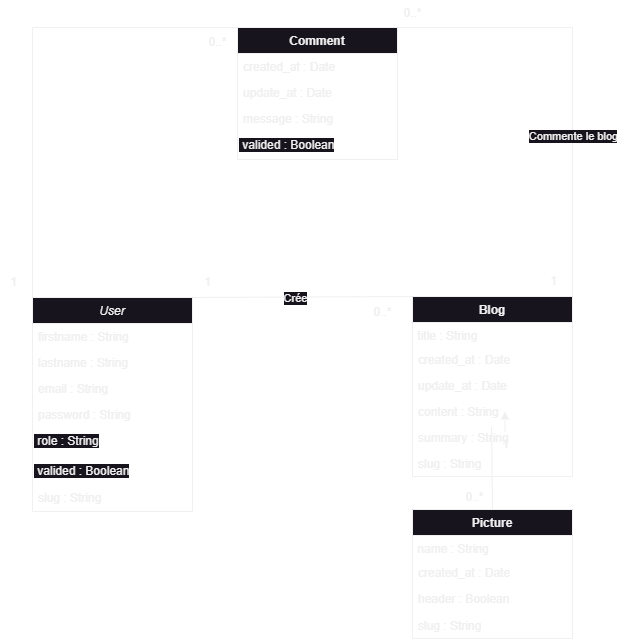

The diagram above was exported from draw.io. Its source (the exported page's mxGraphModel, read from the mxfile embedded in the PNG):
<mxGraphModel dx="1434" dy="1284" grid="0" gridSize="10" guides="1" tooltips="1" connect="1" arrows="1" fold="1" page="0" pageScale="1" pageWidth="1169" pageHeight="827" background="#000000" math="0" shadow="0">
  <root>
    <mxCell id="WIyWlLk6GJQsqaUBKTNV-0" />
    <mxCell id="WIyWlLk6GJQsqaUBKTNV-1" parent="WIyWlLk6GJQsqaUBKTNV-0" />
    <mxCell id="zkfFHV4jXpPFQw0GAbJ--0" value="User" style="swimlane;fontStyle=2;align=center;verticalAlign=top;childLayout=stackLayout;horizontal=1;startSize=26;horizontalStack=0;resizeParent=1;resizeLast=0;collapsible=1;marginBottom=0;rounded=0;shadow=0;strokeWidth=1;" parent="WIyWlLk6GJQsqaUBKTNV-1" vertex="1">
      <mxGeometry x="300" y="120" width="160" height="214" as="geometry">
        <mxRectangle x="230" y="140" width="160" height="26" as="alternateBounds" />
      </mxGeometry>
    </mxCell>
    <mxCell id="zkfFHV4jXpPFQw0GAbJ--1" value="firstname : String" style="text;align=left;verticalAlign=top;spacingLeft=4;spacingRight=4;overflow=hidden;rotatable=0;points=[[0,0.5],[1,0.5]];portConstraint=eastwest;" parent="zkfFHV4jXpPFQw0GAbJ--0" vertex="1">
      <mxGeometry y="26" width="160" height="26" as="geometry" />
    </mxCell>
    <mxCell id="bkPzgLtCJeiSS74w81wr-15" value="lastname : String" style="text;align=left;verticalAlign=top;spacingLeft=4;spacingRight=4;overflow=hidden;rotatable=0;points=[[0,0.5],[1,0.5]];portConstraint=eastwest;" parent="zkfFHV4jXpPFQw0GAbJ--0" vertex="1">
      <mxGeometry y="52" width="160" height="26" as="geometry" />
    </mxCell>
    <mxCell id="bkPzgLtCJeiSS74w81wr-99" value="email : String" style="text;align=left;verticalAlign=top;spacingLeft=4;spacingRight=4;overflow=hidden;rotatable=0;points=[[0,0.5],[1,0.5]];portConstraint=eastwest;rounded=0;shadow=0;html=0;" parent="zkfFHV4jXpPFQw0GAbJ--0" vertex="1">
      <mxGeometry y="78" width="160" height="26" as="geometry" />
    </mxCell>
    <mxCell id="zkfFHV4jXpPFQw0GAbJ--3" value="password : String" style="text;align=left;verticalAlign=top;spacingLeft=4;spacingRight=4;overflow=hidden;rotatable=0;points=[[0,0.5],[1,0.5]];portConstraint=eastwest;rounded=0;shadow=0;html=0;" parent="zkfFHV4jXpPFQw0GAbJ--0" vertex="1">
      <mxGeometry y="104" width="160" height="26" as="geometry" />
    </mxCell>
    <mxCell id="-p5h7MIIlptdRkCj-V7h-0" value="&lt;span style=&quot;color: rgb(240, 240, 240); font-family: Helvetica; font-size: 12px; font-style: normal; font-variant-ligatures: normal; font-variant-caps: normal; font-weight: 400; letter-spacing: normal; orphans: 2; text-align: left; text-indent: 0px; text-transform: none; widows: 2; word-spacing: 0px; -webkit-text-stroke-width: 0px; background-color: rgb(24, 20, 29); text-decoration-thickness: initial; text-decoration-style: initial; text-decoration-color: initial; float: none; display: inline !important;&quot;&gt;&amp;nbsp;role : String&lt;/span&gt;" style="text;whiteSpace=wrap;html=1;" parent="zkfFHV4jXpPFQw0GAbJ--0" vertex="1">
      <mxGeometry y="130" width="160" height="30" as="geometry" />
    </mxCell>
    <mxCell id="-p5h7MIIlptdRkCj-V7h-3" value="&lt;span style=&quot;color: rgb(240, 240, 240); font-family: Helvetica; font-size: 12px; font-style: normal; font-variant-ligatures: normal; font-variant-caps: normal; font-weight: 400; letter-spacing: normal; orphans: 2; text-align: left; text-indent: 0px; text-transform: none; widows: 2; word-spacing: 0px; -webkit-text-stroke-width: 0px; background-color: rgb(24, 20, 29); text-decoration-thickness: initial; text-decoration-style: initial; text-decoration-color: initial; float: none; display: inline !important;&quot;&gt;&amp;nbsp;valided : Boolean&lt;/span&gt;" style="text;whiteSpace=wrap;html=1;" parent="zkfFHV4jXpPFQw0GAbJ--0" vertex="1">
      <mxGeometry y="160" width="160" height="27" as="geometry" />
    </mxCell>
    <mxCell id="SOePhyT5u0JHOsDVzUvf-0" value="slug : String" style="text;align=left;verticalAlign=top;spacingLeft=4;spacingRight=4;overflow=hidden;rotatable=0;points=[[0,0.5],[1,0.5]];portConstraint=eastwest;rounded=0;shadow=0;html=0;" parent="zkfFHV4jXpPFQw0GAbJ--0" vertex="1">
      <mxGeometry y="187" width="160" height="26" as="geometry" />
    </mxCell>
    <mxCell id="bkPzgLtCJeiSS74w81wr-18" value="Comment" style="swimlane;fontStyle=1;align=center;verticalAlign=top;childLayout=stackLayout;horizontal=1;startSize=26;horizontalStack=0;resizeParent=1;resizeParentMax=0;resizeLast=0;collapsible=1;marginBottom=0;whiteSpace=wrap;html=1;" parent="WIyWlLk6GJQsqaUBKTNV-1" vertex="1">
      <mxGeometry x="505" y="-150" width="160" height="132" as="geometry" />
    </mxCell>
    <mxCell id="bkPzgLtCJeiSS74w81wr-19" value="created_at : Date" style="text;strokeColor=none;fillColor=none;align=left;verticalAlign=top;spacingLeft=4;spacingRight=4;overflow=hidden;rotatable=0;points=[[0,0.5],[1,0.5]];portConstraint=eastwest;whiteSpace=wrap;html=1;" parent="bkPzgLtCJeiSS74w81wr-18" vertex="1">
      <mxGeometry y="26" width="160" height="26" as="geometry" />
    </mxCell>
    <mxCell id="bkPzgLtCJeiSS74w81wr-22" value="update_at : Date" style="text;strokeColor=none;fillColor=none;align=left;verticalAlign=top;spacingLeft=4;spacingRight=4;overflow=hidden;rotatable=0;points=[[0,0.5],[1,0.5]];portConstraint=eastwest;whiteSpace=wrap;html=1;" parent="bkPzgLtCJeiSS74w81wr-18" vertex="1">
      <mxGeometry y="52" width="160" height="26" as="geometry" />
    </mxCell>
    <mxCell id="bkPzgLtCJeiSS74w81wr-23" value="message : String" style="text;strokeColor=none;fillColor=none;align=left;verticalAlign=top;spacingLeft=4;spacingRight=4;overflow=hidden;rotatable=0;points=[[0,0.5],[1,0.5]];portConstraint=eastwest;whiteSpace=wrap;html=1;" parent="bkPzgLtCJeiSS74w81wr-18" vertex="1">
      <mxGeometry y="78" width="160" height="26" as="geometry" />
    </mxCell>
    <mxCell id="-p5h7MIIlptdRkCj-V7h-5" value="&lt;span style=&quot;color: rgb(240, 240, 240); font-family: Helvetica; font-size: 12px; font-style: normal; font-variant-ligatures: normal; font-variant-caps: normal; font-weight: 400; letter-spacing: normal; orphans: 2; text-align: left; text-indent: 0px; text-transform: none; widows: 2; word-spacing: 0px; -webkit-text-stroke-width: 0px; background-color: rgb(24, 20, 29); text-decoration-thickness: initial; text-decoration-style: initial; text-decoration-color: initial; float: none; display: inline !important;&quot;&gt;&amp;nbsp;valided : Boolean&lt;/span&gt;" style="text;whiteSpace=wrap;html=1;" parent="bkPzgLtCJeiSS74w81wr-18" vertex="1">
      <mxGeometry y="104" width="160" height="28" as="geometry" />
    </mxCell>
    <mxCell id="bkPzgLtCJeiSS74w81wr-20" value="" style="line;strokeWidth=1;fillColor=none;align=left;verticalAlign=middle;spacingTop=-1;spacingLeft=3;spacingRight=3;rotatable=0;labelPosition=right;points=[];portConstraint=eastwest;strokeColor=inherit;" parent="bkPzgLtCJeiSS74w81wr-18" vertex="1">
      <mxGeometry y="132" width="160" as="geometry" />
    </mxCell>
    <mxCell id="bkPzgLtCJeiSS74w81wr-26" value="" style="endArrow=none;html=1;rounded=0;exitX=0;exitY=0;exitDx=0;exitDy=0;entryX=0;entryY=0;entryDx=0;entryDy=0;edgeStyle=orthogonalEdgeStyle;" parent="WIyWlLk6GJQsqaUBKTNV-1" source="zkfFHV4jXpPFQw0GAbJ--0" target="bkPzgLtCJeiSS74w81wr-18" edge="1">
      <mxGeometry width="50" height="50" relative="1" as="geometry">
        <mxPoint x="80" y="20.999999999999773" as="sourcePoint" />
        <mxPoint x="220" y="160" as="targetPoint" />
        <Array as="points">
          <mxPoint x="300" y="-150" />
        </Array>
      </mxGeometry>
    </mxCell>
    <mxCell id="bkPzgLtCJeiSS74w81wr-27" value="0..*" style="text;html=1;align=center;verticalAlign=middle;resizable=0;points=[];autosize=1;strokeColor=none;fillColor=none;" parent="WIyWlLk6GJQsqaUBKTNV-1" vertex="1">
      <mxGeometry x="467" y="-148" width="36" height="26" as="geometry" />
    </mxCell>
    <mxCell id="bkPzgLtCJeiSS74w81wr-28" value="1" style="text;html=1;align=center;verticalAlign=middle;resizable=0;points=[];autosize=1;strokeColor=none;fillColor=none;" parent="WIyWlLk6GJQsqaUBKTNV-1" vertex="1">
      <mxGeometry x="268" y="92" width="25" height="26" as="geometry" />
    </mxCell>
    <mxCell id="bkPzgLtCJeiSS74w81wr-29" value="Blog" style="swimlane;fontStyle=1;align=center;verticalAlign=top;childLayout=stackLayout;horizontal=1;startSize=26;horizontalStack=0;resizeParent=1;resizeParentMax=0;resizeLast=0;collapsible=1;marginBottom=0;whiteSpace=wrap;html=1;" parent="WIyWlLk6GJQsqaUBKTNV-1" vertex="1">
      <mxGeometry x="680" y="119" width="160" height="180" as="geometry" />
    </mxCell>
    <mxCell id="Jt9M1HRAFcpUpbB436OI-1" value="&amp;nbsp;title : String" style="text;whiteSpace=wrap;html=1;" parent="bkPzgLtCJeiSS74w81wr-29" vertex="1">
      <mxGeometry y="26" width="160" height="24" as="geometry" />
    </mxCell>
    <mxCell id="bkPzgLtCJeiSS74w81wr-32" value="created_at : Date" style="text;strokeColor=none;fillColor=none;align=left;verticalAlign=top;spacingLeft=4;spacingRight=4;overflow=hidden;rotatable=0;points=[[0,0.5],[1,0.5]];portConstraint=eastwest;whiteSpace=wrap;html=1;" parent="bkPzgLtCJeiSS74w81wr-29" vertex="1">
      <mxGeometry y="50" width="160" height="26" as="geometry" />
    </mxCell>
    <mxCell id="-p5h7MIIlptdRkCj-V7h-4" value="update_at : Date" style="text;strokeColor=none;fillColor=none;align=left;verticalAlign=top;spacingLeft=4;spacingRight=4;overflow=hidden;rotatable=0;points=[[0,0.5],[1,0.5]];portConstraint=eastwest;whiteSpace=wrap;html=1;" parent="bkPzgLtCJeiSS74w81wr-29" vertex="1">
      <mxGeometry y="76" width="160" height="26" as="geometry" />
    </mxCell>
    <mxCell id="fCUMVDo-7efx83glGgMI-3" value="content : String" style="text;strokeColor=none;fillColor=none;align=left;verticalAlign=top;spacingLeft=4;spacingRight=4;overflow=hidden;rotatable=0;points=[[0,0.5],[1,0.5]];portConstraint=eastwest;whiteSpace=wrap;html=1;" parent="bkPzgLtCJeiSS74w81wr-29" vertex="1">
      <mxGeometry y="102" width="160" height="26" as="geometry" />
    </mxCell>
    <mxCell id="SOePhyT5u0JHOsDVzUvf-4" value="summary : String" style="text;strokeColor=none;fillColor=none;align=left;verticalAlign=top;spacingLeft=4;spacingRight=4;overflow=hidden;rotatable=0;points=[[0,0.5],[1,0.5]];portConstraint=eastwest;whiteSpace=wrap;html=1;" parent="bkPzgLtCJeiSS74w81wr-29" vertex="1">
      <mxGeometry y="128" width="160" height="26" as="geometry" />
    </mxCell>
    <mxCell id="SOePhyT5u0JHOsDVzUvf-1" value="slug : String" style="text;align=left;verticalAlign=top;spacingLeft=4;spacingRight=4;overflow=hidden;rotatable=0;points=[[0,0.5],[1,0.5]];portConstraint=eastwest;rounded=0;shadow=0;html=0;" parent="bkPzgLtCJeiSS74w81wr-29" vertex="1">
      <mxGeometry y="154" width="160" height="26" as="geometry" />
    </mxCell>
    <mxCell id="bkPzgLtCJeiSS74w81wr-74" value="" style="endArrow=none;html=1;rounded=0;exitX=1;exitY=0;exitDx=0;exitDy=0;entryX=0;entryY=0;entryDx=0;entryDy=0;" parent="WIyWlLk6GJQsqaUBKTNV-1" source="zkfFHV4jXpPFQw0GAbJ--0" target="bkPzgLtCJeiSS74w81wr-29" edge="1">
      <mxGeometry width="50" height="50" relative="1" as="geometry">
        <mxPoint x="670" y="460" as="sourcePoint" />
        <mxPoint x="720" y="410" as="targetPoint" />
        <Array as="points" />
      </mxGeometry>
    </mxCell>
    <mxCell id="fCUMVDo-7efx83glGgMI-18" value="Crée" style="edgeLabel;html=1;align=center;verticalAlign=middle;resizable=0;points=[];" parent="bkPzgLtCJeiSS74w81wr-74" vertex="1" connectable="0">
      <mxGeometry x="-0.0693" y="-1" relative="1" as="geometry">
        <mxPoint as="offset" />
      </mxGeometry>
    </mxCell>
    <mxCell id="bkPzgLtCJeiSS74w81wr-75" value="1&lt;br&gt;" style="text;html=1;align=center;verticalAlign=middle;resizable=0;points=[];autosize=1;strokeColor=none;fillColor=none;" parent="WIyWlLk6GJQsqaUBKTNV-1" vertex="1">
      <mxGeometry x="460" y="90" width="30" height="30" as="geometry" />
    </mxCell>
    <mxCell id="bkPzgLtCJeiSS74w81wr-76" value="0..*" style="text;html=1;align=center;verticalAlign=middle;resizable=0;points=[];autosize=1;strokeColor=none;fillColor=none;" parent="WIyWlLk6GJQsqaUBKTNV-1" vertex="1">
      <mxGeometry x="630" y="120" width="40" height="30" as="geometry" />
    </mxCell>
    <mxCell id="fCUMVDo-7efx83glGgMI-13" value="" style="endArrow=none;html=1;rounded=0;exitX=1;exitY=0;exitDx=0;exitDy=0;entryX=1;entryY=0;entryDx=0;entryDy=0;edgeStyle=orthogonalEdgeStyle;" parent="WIyWlLk6GJQsqaUBKTNV-1" source="bkPzgLtCJeiSS74w81wr-18" target="bkPzgLtCJeiSS74w81wr-29" edge="1">
      <mxGeometry width="50" height="50" relative="1" as="geometry">
        <mxPoint x="870" y="-140" as="sourcePoint" />
        <mxPoint x="920" y="-190" as="targetPoint" />
        <Array as="points">
          <mxPoint x="840" y="-150" />
        </Array>
      </mxGeometry>
    </mxCell>
    <mxCell id="fCUMVDo-7efx83glGgMI-16" value="Commente le blog" style="edgeLabel;html=1;align=center;verticalAlign=middle;resizable=0;points=[];" parent="fCUMVDo-7efx83glGgMI-13" vertex="1" connectable="0">
      <mxGeometry x="0.2764" relative="1" as="geometry">
        <mxPoint as="offset" />
      </mxGeometry>
    </mxCell>
    <mxCell id="fCUMVDo-7efx83glGgMI-14" value="1" style="text;html=1;align=center;verticalAlign=middle;resizable=0;points=[];autosize=1;strokeColor=none;fillColor=none;" parent="WIyWlLk6GJQsqaUBKTNV-1" vertex="1">
      <mxGeometry x="808" y="91" width="25" height="26" as="geometry" />
    </mxCell>
    <mxCell id="fCUMVDo-7efx83glGgMI-15" value="0..*" style="text;html=1;align=center;verticalAlign=middle;resizable=0;points=[];autosize=1;strokeColor=none;fillColor=none;" parent="WIyWlLk6GJQsqaUBKTNV-1" vertex="1">
      <mxGeometry x="662" y="-177" width="36" height="26" as="geometry" />
    </mxCell>
    <mxCell id="-p5h7MIIlptdRkCj-V7h-6" value="Picture" style="swimlane;fontStyle=1;align=center;verticalAlign=top;childLayout=stackLayout;horizontal=1;startSize=26;horizontalStack=0;resizeParent=1;resizeParentMax=0;resizeLast=0;collapsible=1;marginBottom=0;whiteSpace=wrap;html=1;" parent="WIyWlLk6GJQsqaUBKTNV-1" vertex="1">
      <mxGeometry x="680" y="332" width="160" height="129" as="geometry" />
    </mxCell>
    <mxCell id="-p5h7MIIlptdRkCj-V7h-7" value="&amp;nbsp;name : String" style="text;whiteSpace=wrap;html=1;" parent="-p5h7MIIlptdRkCj-V7h-6" vertex="1">
      <mxGeometry y="26" width="160" height="24" as="geometry" />
    </mxCell>
    <mxCell id="-p5h7MIIlptdRkCj-V7h-8" value="created_at : Date" style="text;strokeColor=none;fillColor=none;align=left;verticalAlign=top;spacingLeft=4;spacingRight=4;overflow=hidden;rotatable=0;points=[[0,0.5],[1,0.5]];portConstraint=eastwest;whiteSpace=wrap;html=1;" parent="-p5h7MIIlptdRkCj-V7h-6" vertex="1">
      <mxGeometry y="50" width="160" height="26" as="geometry" />
    </mxCell>
    <mxCell id="-p5h7MIIlptdRkCj-V7h-10" value="header : Boolean" style="text;strokeColor=none;fillColor=none;align=left;verticalAlign=top;spacingLeft=4;spacingRight=4;overflow=hidden;rotatable=0;points=[[0,0.5],[1,0.5]];portConstraint=eastwest;whiteSpace=wrap;html=1;" parent="-p5h7MIIlptdRkCj-V7h-6" vertex="1">
      <mxGeometry y="76" width="160" height="27" as="geometry" />
    </mxCell>
    <mxCell id="SOePhyT5u0JHOsDVzUvf-3" value="slug : String" style="text;align=left;verticalAlign=top;spacingLeft=4;spacingRight=4;overflow=hidden;rotatable=0;points=[[0,0.5],[1,0.5]];portConstraint=eastwest;rounded=0;shadow=0;html=0;" parent="-p5h7MIIlptdRkCj-V7h-6" vertex="1">
      <mxGeometry y="103" width="160" height="26" as="geometry" />
    </mxCell>
    <mxCell id="-p5h7MIIlptdRkCj-V7h-11" value="" style="endArrow=none;html=1;rounded=0;entryX=0.5;entryY=0;entryDx=0;entryDy=0;exitX=0.494;exitY=1.1;exitDx=0;exitDy=0;exitPerimeter=0;" parent="WIyWlLk6GJQsqaUBKTNV-1" source="fCUMVDo-7efx83glGgMI-3" target="-p5h7MIIlptdRkCj-V7h-6" edge="1">
      <mxGeometry width="50" height="50" relative="1" as="geometry">
        <mxPoint x="734" y="292" as="sourcePoint" />
        <mxPoint x="958" y="290" as="targetPoint" />
        <Array as="points" />
      </mxGeometry>
    </mxCell>
    <mxCell id="-p5h7MIIlptdRkCj-V7h-14" value="0..*" style="text;html=1;align=center;verticalAlign=middle;resizable=0;points=[];autosize=1;strokeColor=none;fillColor=none;" parent="WIyWlLk6GJQsqaUBKTNV-1" vertex="1">
      <mxGeometry x="724" y="307" width="36" height="26" as="geometry" />
    </mxCell>
    <mxCell id="SOePhyT5u0JHOsDVzUvf-2" value="" style="edgeStyle=orthogonalEdgeStyle;rounded=0;orthogonalLoop=1;jettySize=auto;html=1;" parent="WIyWlLk6GJQsqaUBKTNV-1" source="-p5h7MIIlptdRkCj-V7h-15" target="fCUMVDo-7efx83glGgMI-3" edge="1">
      <mxGeometry relative="1" as="geometry" />
    </mxCell>
    <mxCell id="-p5h7MIIlptdRkCj-V7h-15" value="1" style="text;html=1;align=center;verticalAlign=middle;resizable=0;points=[];autosize=1;strokeColor=none;fillColor=none;" parent="WIyWlLk6GJQsqaUBKTNV-1" vertex="1">
      <mxGeometry x="760" y="254" width="25" height="26" as="geometry" />
    </mxCell>
  </root>
</mxGraphModel>